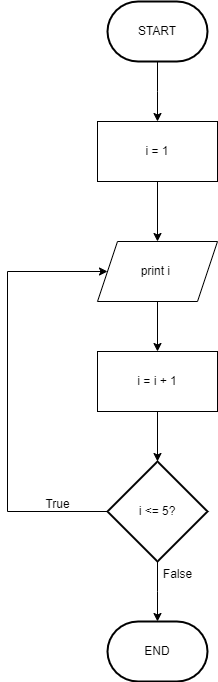

The diagram above was exported from draw.io. Its source (the exported page's mxGraphModel, read from the mxfile embedded in the PNG):
<mxGraphModel dx="1843" dy="476" grid="1" gridSize="10" guides="1" tooltips="1" connect="1" arrows="1" fold="1" page="1" pageScale="1" pageWidth="850" pageHeight="1100" math="0" shadow="0">
  <root>
    <mxCell id="0" />
    <mxCell id="1" parent="0" />
    <mxCell id="SFSBn9ZwY1smzYQwrPXF-3" style="edgeStyle=orthogonalEdgeStyle;rounded=0;orthogonalLoop=1;jettySize=auto;html=1;exitX=0.5;exitY=1;exitDx=0;exitDy=0;exitPerimeter=0;entryX=0.5;entryY=0;entryDx=0;entryDy=0;" parent="1" source="SFSBn9ZwY1smzYQwrPXF-1" edge="1">
      <mxGeometry relative="1" as="geometry">
        <mxPoint x="-690" y="160" as="targetPoint" />
      </mxGeometry>
    </mxCell>
    <mxCell id="SFSBn9ZwY1smzYQwrPXF-1" value="START" style="strokeWidth=2;html=1;shape=mxgraph.flowchart.terminator;whiteSpace=wrap;" parent="1" vertex="1">
      <mxGeometry x="-740" y="40" width="100" height="60" as="geometry" />
    </mxCell>
    <mxCell id="SFSBn9ZwY1smzYQwrPXF-15" value="END" style="strokeWidth=2;html=1;shape=mxgraph.flowchart.terminator;whiteSpace=wrap;" parent="1" vertex="1">
      <mxGeometry x="-740" y="660" width="100" height="60" as="geometry" />
    </mxCell>
    <mxCell id="X4DLlCSLRV-9Je-_bvcR-7" style="edgeStyle=orthogonalEdgeStyle;rounded=0;orthogonalLoop=1;jettySize=auto;html=1;entryX=0.5;entryY=0;entryDx=0;entryDy=0;" edge="1" parent="1" source="SFSBn9ZwY1smzYQwrPXF-16" target="X4DLlCSLRV-9Je-_bvcR-5">
      <mxGeometry relative="1" as="geometry" />
    </mxCell>
    <mxCell id="SFSBn9ZwY1smzYQwrPXF-16" value="i = 1" style="rounded=0;whiteSpace=wrap;html=1;" parent="1" vertex="1">
      <mxGeometry x="-750" y="160" width="120" height="60" as="geometry" />
    </mxCell>
    <mxCell id="X4DLlCSLRV-9Je-_bvcR-9" style="edgeStyle=orthogonalEdgeStyle;rounded=0;orthogonalLoop=1;jettySize=auto;html=1;" edge="1" parent="1" source="X4DLlCSLRV-9Je-_bvcR-2" target="X4DLlCSLRV-9Je-_bvcR-4">
      <mxGeometry relative="1" as="geometry" />
    </mxCell>
    <mxCell id="X4DLlCSLRV-9Je-_bvcR-2" value="i = i + 1" style="rounded=0;whiteSpace=wrap;html=1;" vertex="1" parent="1">
      <mxGeometry x="-750" y="390" width="120" height="60" as="geometry" />
    </mxCell>
    <mxCell id="X4DLlCSLRV-9Je-_bvcR-10" style="edgeStyle=orthogonalEdgeStyle;rounded=0;orthogonalLoop=1;jettySize=auto;html=1;" edge="1" parent="1" source="X4DLlCSLRV-9Je-_bvcR-4">
      <mxGeometry relative="1" as="geometry">
        <mxPoint x="-690" y="660" as="targetPoint" />
      </mxGeometry>
    </mxCell>
    <mxCell id="X4DLlCSLRV-9Je-_bvcR-12" style="edgeStyle=orthogonalEdgeStyle;rounded=0;orthogonalLoop=1;jettySize=auto;html=1;entryX=0;entryY=0.5;entryDx=0;entryDy=0;" edge="1" parent="1" source="X4DLlCSLRV-9Je-_bvcR-4" target="X4DLlCSLRV-9Je-_bvcR-5">
      <mxGeometry relative="1" as="geometry">
        <Array as="points">
          <mxPoint x="-840" y="550" />
          <mxPoint x="-840" y="310" />
        </Array>
      </mxGeometry>
    </mxCell>
    <mxCell id="X4DLlCSLRV-9Je-_bvcR-4" value="&lt;div&gt;i &amp;lt;= 5?&lt;/div&gt;" style="strokeWidth=2;html=1;shape=mxgraph.flowchart.decision;whiteSpace=wrap;" vertex="1" parent="1">
      <mxGeometry x="-740" y="500" width="100" height="100" as="geometry" />
    </mxCell>
    <mxCell id="X4DLlCSLRV-9Je-_bvcR-8" style="edgeStyle=orthogonalEdgeStyle;rounded=0;orthogonalLoop=1;jettySize=auto;html=1;entryX=0.5;entryY=0;entryDx=0;entryDy=0;" edge="1" parent="1" source="X4DLlCSLRV-9Je-_bvcR-5" target="X4DLlCSLRV-9Je-_bvcR-2">
      <mxGeometry relative="1" as="geometry" />
    </mxCell>
    <mxCell id="X4DLlCSLRV-9Je-_bvcR-5" value="print i&amp;nbsp;" style="shape=parallelogram;perimeter=parallelogramPerimeter;whiteSpace=wrap;html=1;fixedSize=1;" vertex="1" parent="1">
      <mxGeometry x="-750" y="280" width="120" height="60" as="geometry" />
    </mxCell>
    <mxCell id="X4DLlCSLRV-9Je-_bvcR-11" value="False" style="text;html=1;align=center;verticalAlign=middle;resizable=0;points=[];autosize=1;strokeColor=none;fillColor=none;" vertex="1" parent="1">
      <mxGeometry x="-695" y="598" width="50" height="30" as="geometry" />
    </mxCell>
    <mxCell id="X4DLlCSLRV-9Je-_bvcR-13" value="True" style="text;html=1;align=center;verticalAlign=middle;resizable=0;points=[];autosize=1;strokeColor=none;fillColor=none;" vertex="1" parent="1">
      <mxGeometry x="-815" y="528" width="50" height="30" as="geometry" />
    </mxCell>
  </root>
</mxGraphModel>